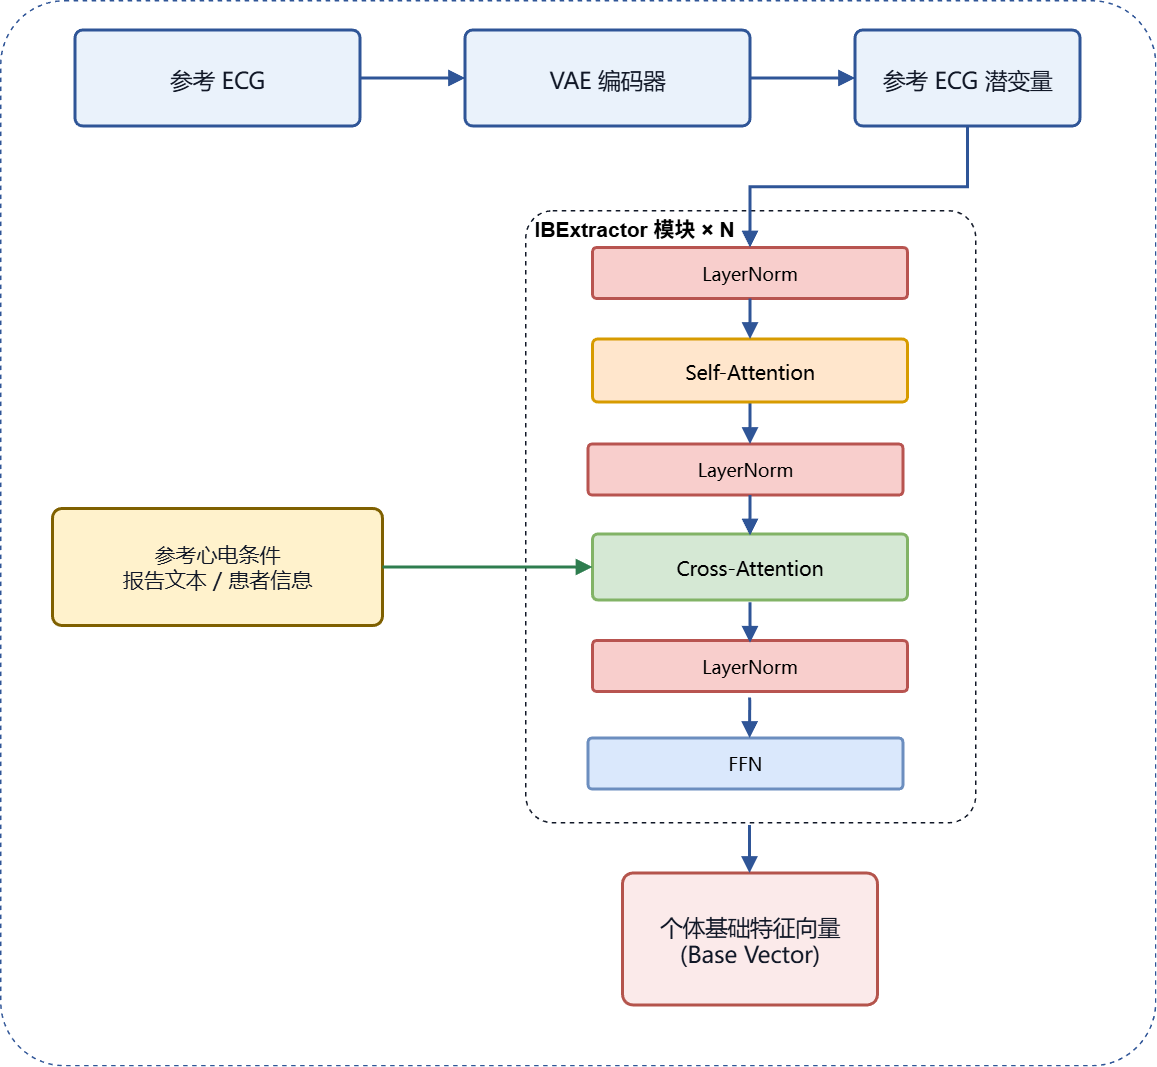

The diagram above was exported from draw.io. Its source (the exported page's mxGraphModel, read from the mxfile embedded in the PNG):
<mxGraphModel dx="2054" dy="1202" grid="1" gridSize="11" guides="1" tooltips="1" connect="1" arrows="1" fold="1" page="1" pageScale="1" pageWidth="2000" pageHeight="2000" math="0" shadow="0">
  <root>
    <mxCell id="0" />
    <mxCell id="1" parent="0" />
    <mxCell id="2" parent="1" style="rounded=1;arcSize=6;whiteSpace=wrap;html=1;fillColor=#FFFFFF;strokeColor=#2F5597;strokeWidth=1;dashed=1;fontFamily=Microsoft YaHei;fontSize=12;fontColor=#6B7280;align=left;verticalAlign=top;spacing=8;movable=0;resizable=0;rotatable=0;deletable=0;editable=0;locked=1;connectable=0;" value="" vertex="1">
      <mxGeometry height="710" width="770" x="70" y="145" as="geometry" />
    </mxCell>
    <mxCell id="3" parent="1" style="rounded=1;arcSize=8;whiteSpace=wrap;html=1;fillColor=#EAF2FB;strokeColor=#2F5597;strokeWidth=2;fontFamily=Microsoft YaHei;fontSize=15;fontColor=#111827;align=center;verticalAlign=middle;spacing=8;fontStyle=1;" value="&lt;span style=&quot;font-weight: normal;&quot;&gt;参考 ECG&lt;/span&gt;" vertex="1">
      <mxGeometry height="64" width="190" x="120" y="165" as="geometry" />
    </mxCell>
    <mxCell id="4" parent="1" style="rounded=1;arcSize=8;whiteSpace=wrap;html=1;fillColor=#EAF2FB;strokeColor=#2F5597;strokeWidth=2;fontFamily=Microsoft YaHei;fontSize=15;fontColor=#111827;align=center;verticalAlign=middle;spacing=8;" value="VAE 编码器" vertex="1">
      <mxGeometry height="64" width="190" x="380" y="165" as="geometry" />
    </mxCell>
    <mxCell id="5" parent="1" style="rounded=1;arcSize=8;whiteSpace=wrap;html=1;fillColor=#EAF2FB;strokeColor=#2F5597;strokeWidth=2;fontFamily=Microsoft YaHei;fontSize=15;fontColor=#111827;align=center;verticalAlign=middle;spacing=8;" value="参考 ECG 潜变量" vertex="1">
      <mxGeometry height="64" width="150" x="640" y="165" as="geometry" />
    </mxCell>
    <mxCell id="6" parent="1" style="rounded=1;arcSize=8;whiteSpace=wrap;html=1;fillColor=#FFF2CC;strokeColor=#7F6000;strokeWidth=2;fontFamily=Microsoft YaHei;fontSize=14;fontColor=#111827;align=center;verticalAlign=middle;spacing=8;" value="参考心电条件&lt;br&gt;报告文本 / 患者信息" vertex="1">
      <mxGeometry height="78" width="220" x="105" y="484" as="geometry" />
    </mxCell>
    <mxCell id="7" parent="1" style="rounded=1;arcSize=6;whiteSpace=wrap;html=1;fillColor=#FFFFFF;strokeColor=#111827;strokeWidth=1;dashed=1;fontFamily=Microsoft YaHei;fontSize=12;fontColor=#6B7280;align=left;verticalAlign=top;spacing=8;" value="" vertex="1">
      <mxGeometry height="408" width="300" x="420" y="285" as="geometry" />
    </mxCell>
    <mxCell id="8" parent="1" style="rounded=1;arcSize=8;whiteSpace=wrap;html=1;fillColor=#f8cecc;strokeColor=#b85450;strokeWidth=2;fontFamily=Microsoft YaHei;fontSize=12;align=center;verticalAlign=middle;spacing=8;" value="LayerNorm" vertex="1">
      <mxGeometry height="34" width="210" x="465" y="310" as="geometry" />
    </mxCell>
    <mxCell id="9" parent="1" style="rounded=1;arcSize=8;whiteSpace=wrap;html=1;fillColor=#ffe6cc;strokeColor=#d79b00;strokeWidth=2;fontFamily=Microsoft YaHei;fontSize=13;align=center;verticalAlign=middle;spacing=8;" value="Self-Attention" vertex="1">
      <mxGeometry height="42" width="210" x="465" y="371" as="geometry" />
    </mxCell>
    <mxCell id="10" parent="1" style="rounded=1;arcSize=8;whiteSpace=wrap;html=1;fillColor=#d5e8d4;strokeColor=#82b366;strokeWidth=2;fontFamily=Microsoft YaHei;fontSize=13;align=center;verticalAlign=middle;spacing=8;" value="Cross-Attention" vertex="1">
      <mxGeometry height="44" width="210" x="465" y="501" as="geometry" />
    </mxCell>
    <mxCell id="11" parent="1" style="rounded=1;arcSize=8;whiteSpace=wrap;html=1;fillColor=#FBEAEA;strokeColor=#B4544C;strokeWidth=2;fontFamily=Microsoft YaHei;fontSize=15;fontColor=#111827;align=center;verticalAlign=middle;spacing=8;fontStyle=1;" value="&lt;span style=&quot;font-weight: normal;&quot;&gt;个体基础特征向量&lt;br&gt;(Base Vector)&lt;/span&gt;" vertex="1">
      <mxGeometry height="88" width="170" x="485" y="727" as="geometry" />
    </mxCell>
    <mxCell id="12" edge="1" parent="1" source="3" style="endArrow=block;html=1;rounded=0;strokeColor=#2F5597;strokeWidth=2;edgeStyle=orthogonalEdgeStyle;" target="4" value="">
      <mxGeometry relative="1" as="geometry" />
    </mxCell>
    <mxCell id="13" edge="1" parent="1" source="4" style="endArrow=block;html=1;rounded=0;strokeColor=#2F5597;strokeWidth=2;edgeStyle=orthogonalEdgeStyle;" target="5" value="">
      <mxGeometry relative="1" as="geometry" />
    </mxCell>
    <mxCell id="14" edge="1" parent="1" source="5" style="endArrow=block;html=1;rounded=0;strokeColor=#2F5597;strokeWidth=2;edgeStyle=orthogonalEdgeStyle;" target="8" value="">
      <mxGeometry relative="1" as="geometry" />
    </mxCell>
    <mxCell id="15" edge="1" parent="1" source="8" style="endArrow=block;html=1;rounded=0;strokeColor=#2F5597;strokeWidth=2;edgeStyle=orthogonalEdgeStyle;" target="9" value="">
      <mxGeometry relative="1" as="geometry" />
    </mxCell>
    <mxCell id="16" edge="1" parent="1" source="6" style="endArrow=block;html=1;rounded=0;strokeColor=#2E7D4F;strokeWidth=2;edgeStyle=orthogonalEdgeStyle;" target="10" value="">
      <mxGeometry relative="1" as="geometry" />
    </mxCell>
    <mxCell id="17" parent="1" style="rounded=1;arcSize=8;whiteSpace=wrap;html=1;fillColor=#f8cecc;strokeColor=#b85450;strokeWidth=2;fontFamily=Microsoft YaHei;fontSize=12;align=center;verticalAlign=middle;spacing=8;" value="LayerNorm" vertex="1">
      <mxGeometry height="34" width="210" x="462" y="441" as="geometry" />
    </mxCell>
    <mxCell id="18" parent="1" style="rounded=1;arcSize=8;whiteSpace=wrap;html=1;fillColor=#f8cecc;strokeColor=#b85450;strokeWidth=2;fontFamily=Microsoft YaHei;fontSize=12;align=center;verticalAlign=middle;spacing=8;" value="LayerNorm" vertex="1">
      <mxGeometry height="34" width="210" x="465" y="572" as="geometry" />
    </mxCell>
    <mxCell id="19" edge="1" parent="1" style="endArrow=block;html=1;rounded=0;strokeColor=#2F5597;strokeWidth=2;edgeStyle=orthogonalEdgeStyle;" value="">
      <mxGeometry relative="1" as="geometry">
        <Array as="points">
          <mxPoint x="570" y="416" />
        </Array>
        <mxPoint x="570" y="414" as="sourcePoint" />
        <mxPoint x="570" y="441" as="targetPoint" />
      </mxGeometry>
    </mxCell>
    <mxCell id="20" parent="1" style="rounded=1;arcSize=8;whiteSpace=wrap;html=1;fillColor=#dae8fc;strokeColor=#6c8ebf;strokeWidth=2;fontFamily=Microsoft YaHei;fontSize=12;align=center;verticalAlign=middle;spacing=8;" value="FFN" vertex="1">
      <mxGeometry height="34" width="210" x="462" y="637" as="geometry" />
    </mxCell>
    <mxCell id="21" edge="1" parent="1" style="endArrow=block;html=1;rounded=0;strokeColor=#2F5597;strokeWidth=2;edgeStyle=orthogonalEdgeStyle;" value="">
      <mxGeometry relative="1" as="geometry">
        <Array as="points">
          <mxPoint x="570" y="477" />
        </Array>
        <mxPoint x="570" y="475" as="sourcePoint" />
        <mxPoint x="570" y="502" as="targetPoint" />
      </mxGeometry>
    </mxCell>
    <mxCell id="22" edge="1" parent="1" style="endArrow=block;html=1;rounded=0;strokeColor=#2F5597;strokeWidth=2;edgeStyle=orthogonalEdgeStyle;" value="">
      <mxGeometry relative="1" as="geometry">
        <Array as="points">
          <mxPoint x="570" y="548.5" />
        </Array>
        <mxPoint x="570" y="546.5" as="sourcePoint" />
        <mxPoint x="570" y="573.5" as="targetPoint" />
      </mxGeometry>
    </mxCell>
    <mxCell id="23" edge="1" parent="1" style="endArrow=block;html=1;rounded=0;strokeColor=#2F5597;strokeWidth=2;edgeStyle=orthogonalEdgeStyle;" value="">
      <mxGeometry relative="1" as="geometry">
        <Array as="points">
          <mxPoint x="569.76" y="612" />
        </Array>
        <mxPoint x="569.76" y="610" as="sourcePoint" />
        <mxPoint x="569.76" y="637" as="targetPoint" />
      </mxGeometry>
    </mxCell>
    <mxCell id="24" parent="1" style="text;html=1;whiteSpace=wrap;strokeColor=none;fillColor=none;align=center;verticalAlign=middle;rounded=0;autosize=1;resizable=0;textDirection=ltr;" value="&lt;font style=&quot;font-size: 14px;&quot;&gt;&lt;b&gt;IBExtractor 模块 × N&lt;/b&gt;&lt;/font&gt;" vertex="1">
      <mxGeometry height="33" width="154" x="416" y="281.5" as="geometry" />
    </mxCell>
    <mxCell id="25" edge="1" parent="1" style="endArrow=block;html=1;rounded=0;strokeColor=#2F5597;strokeWidth=2;edgeStyle=orthogonalEdgeStyle;endSize=6;" value="">
      <mxGeometry relative="1" as="geometry">
        <Array as="points">
          <mxPoint x="569.67" y="702" />
        </Array>
        <mxPoint x="569.67" y="695" as="sourcePoint" />
        <mxPoint x="569.67" y="727" as="targetPoint" />
      </mxGeometry>
    </mxCell>
  </root>
</mxGraphModel>